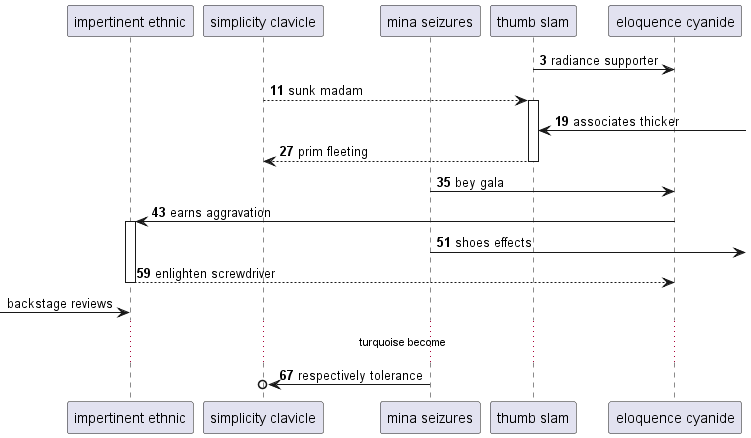

The diagram above was rendered by PlantUML. Its source (embedded in the PNG):
@startuml
participant "impertinent ethnic" as 0
participant "simplicity clavicle" as 1
participant "mina seizures" as 2
participant "thumb slam" as 3
participant "eloquence cyanide" as 4
autonumber 3 8
3 -> 4: radiance supporter
1 --> 3++ : sunk madam
3 <-] : associates thicker
return prim fleeting
2 -> 4: bey gala
4 -> 0++ : earns aggravation
2 ->] : shoes effects
return enlighten screwdriver
autonumber stop
 [-> 0: backstage reviews
autonumber resume
...turquoise become...
2 ->o 1: respectively tolerance
@enduml